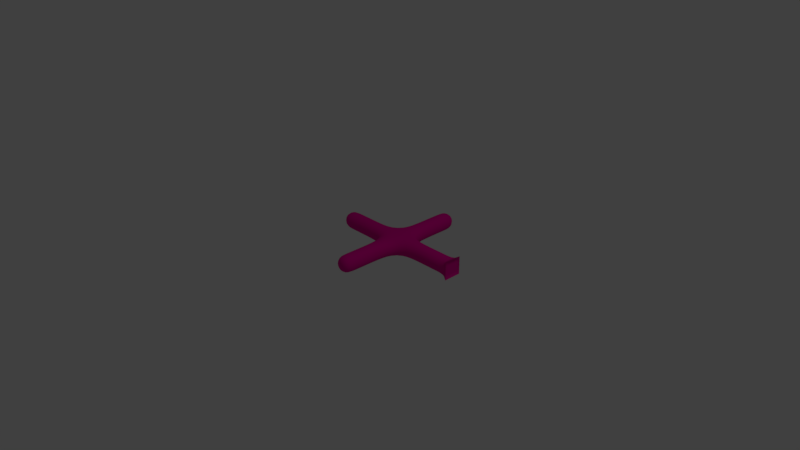 # Source: four_arms_scaled.blend  (saved by Blender 2.79.0; exported with 4.5.12 LTS)
import bpy
from mathutils import Matrix  # noqa: F401  (used for matrix-valued properties, if any)

bpy.ops.wm.read_factory_settings(use_empty=True)
scene = bpy.context.scene
scene.name = 'Scene'

# ---- collections
col_collection_1 = bpy.data.collections.new('Collection 1'); scene.collection.children.link(col_collection_1)

# ---- materials (node trees are filled in below, after node groups)
mat_material = bpy.data.materials.new('Material')
mat_material.alpha_threshold = 0.0
mat_material.use_transparent_shadow = False
mat_material.diffuse_color = (0.8, 0.0, 0.3096, 1.0)
mat_material.roughness = 0.5
mat_material.line_color = (0.0, 0.0, 0.0, 1.0)

# ---- material node trees

# ---- world
world_world = bpy.data.worlds.new('World'); scene.world = world_world
world_world.color = (0.05088, 0.05088, 0.05088)
world_world.use_sun_shadow = False
world_world.sun_shadow_jitter_overblur = 0.0
world_world.cycles.sampling_method = 'MANUAL'

# ---- cameras
cam_camera = bpy.data.cameras.new('Camera')
cam_camera.clip_end = 100.0
cam_camera.lens = 35.0
cam_camera.sensor_width = 32.0
cam_camera.sensor_height = 18.0
cam_camera.ortho_scale = 7.314
cam_camera.dof.focus_distance = 0.0
cam_camera.dof.aperture_fstop = 128.0

# ---- lights
light_lamp = bpy.data.lights.new('Lamp', 'POINT')
light_lamp.transmission_factor = 0.0
light_lamp.cutoff_distance = 30.0
light_lamp.energy = 100.0
light_lamp.shadow_buffer_clip_start = 1.001
light_lamp.shadow_soft_size = 0.1
light_lamp.shadow_maximum_resolution = 0.006
light_lamp.use_absolute_resolution = True

# ---- meshes
me_cube = bpy.data.meshes.new('Cube')
me_cube.from_pydata([(2.0, 1.25, -0.25), (2.0, 0.75, -0.25), (2.0, 0.75, 0.25), (2.0, 1.25, 0.25), (-2.0, 1.25, -0.25), (-2.0, 0.75, -0.25), (-2.0, 0.75, 0.25), (-2.0, 1.25, 0.25), (-0.25, 3.0, -0.25), (0.25, 3.0, -0.25), (0.25, 3.0, 0.25), (-0.25, 3.0, 0.25), (0.25, -1.0, -0.25), (-0.25, -1.0, -0.25), (-0.25, -1.0, 0.25), (0.25, -1.0, 0.25), (0.325, 1.325, -0.25), (0.325, 0.675, -0.25), (0.325, 0.675, 0.25), (0.325, 1.325, 0.25), (0.8, 1.25, -0.25), (0.8, 0.75, -0.25), (0.8, 0.75, 0.25), (0.8, 1.25, 0.25), (1.2, 1.25, -0.25), (1.2, 0.75, -0.25), (1.2, 0.75, 0.25), (1.2, 1.25, 0.25), (1.6, 1.25, -0.25), (1.6, 0.75, -0.25), (1.6, 0.75, 0.25), (1.6, 1.25, 0.25), (-0.325, 1.325, -0.25), (-0.325, 1.325, 0.25), (-0.25, 1.8, -0.25), (0.25, 1.8, -0.25), (0.25, 1.8, 0.25), (-0.25, 1.8, 0.25), (-0.25, 2.2, -0.25), (0.25, 2.2, -0.25), (0.25, 2.2, 0.25), (-0.25, 2.2, 0.25), (-0.25, 2.6, -0.25), (0.25, 2.6, -0.25), (0.25, 2.6, 0.25), (-0.25, 2.6, 0.25), (0.25, -0.6, -0.25), (-0.25, -0.6, -0.25), (-0.25, -0.6, 0.25), (0.25, -0.6, 0.25), (0.25, -0.2, -0.25), (-0.25, -0.2, -0.25), (-0.25, -0.2, 0.25), (0.25, -0.2, 0.25), (0.25, 0.2, -0.25), (-0.25, 0.2, -0.25), (-0.25, 0.2, 0.25), (0.25, 0.2, 0.25), (-0.325, 0.675, -0.25), (-0.325, 0.675, 0.25), (-0.8, 1.25, -0.25), (-0.8, 0.75, -0.25), (-0.8, 0.75, 0.25), (-0.8, 1.25, 0.25), (-1.2, 1.25, -0.25), (-1.2, 0.75, -0.25), (-1.2, 0.75, 0.25), (-1.2, 1.25, 0.25), (-1.6, 1.25, -0.25), (-1.6, 0.75, -0.25), (-1.6, 0.75, 0.25), (-1.6, 1.25, 0.25)], [], [(25, 26, 22, 21), (24, 25, 21, 20), (23, 20, 16, 19), (15, 14, 13, 12), (11, 10, 9, 8), (22, 23, 19, 18), (21, 22, 18, 17), (20, 21, 17, 16), (32, 16, 17, 58), (4, 5, 6, 7), (0, 1, 2, 3), (18, 19, 33, 59), (26, 27, 23, 22), (27, 24, 20, 23), (28, 29, 25, 24), (29, 30, 26, 25), (30, 31, 27, 26), (31, 28, 24, 27), (0, 1, 29, 28), (1, 2, 30, 29), (2, 3, 31, 30), (3, 0, 28, 31), (34, 35, 16, 32), (35, 36, 19, 16), (36, 37, 33, 19), (37, 34, 32, 33), (38, 39, 35, 34), (39, 40, 36, 35), (40, 41, 37, 36), (41, 38, 34, 37), (42, 43, 39, 38), (43, 44, 40, 39), (44, 45, 41, 40), (45, 42, 38, 41), (8, 9, 43, 42), (9, 10, 44, 43), (10, 11, 45, 44), (11, 8, 42, 45), (12, 13, 47, 46), (13, 14, 48, 47), (14, 15, 49, 48), (15, 12, 46, 49), (46, 47, 51, 50), (47, 48, 52, 51), (48, 49, 53, 52), (49, 46, 50, 53), (50, 51, 55, 54), (51, 52, 56, 55), (52, 53, 57, 56), (53, 50, 54, 57), (54, 55, 58, 17), (55, 56, 59, 58), (56, 57, 18, 59), (57, 54, 17, 18), (32, 58, 61, 60), (58, 59, 62, 61), (59, 33, 63, 62), (33, 32, 60, 63), (60, 61, 65, 64), (61, 62, 66, 65), (62, 63, 67, 66), (63, 60, 64, 67), (64, 65, 69, 68), (65, 66, 70, 69), (66, 67, 71, 70), (67, 64, 68, 71), (68, 69, 5, 4), (69, 70, 6, 5), (70, 71, 7, 6), (71, 68, 4, 7)])
me_cube.polygons.foreach_set('use_smooth', [True] * 70)
me_cube.materials.append(mat_material)
me_cube.use_remesh_preserve_volume = False
me_cube.use_remesh_preserve_attributes = False
me_cube.use_mirror_vertex_groups = False
me_cube.update()
arm_armature = bpy.data.armatures.new('Armature')  # bones are not reproduced

# ---- objects
ob_armature = bpy.data.objects.new('Armature', arm_armature)
ob_cube = bpy.data.objects.new('Cube', me_cube)
ob_lamp = bpy.data.objects.new('Lamp', light_lamp)
ob_camera = bpy.data.objects.new('Camera', cam_camera)

# ---- transforms, parenting, visibility, modifiers, constraints
ob_armature.location = (0.0, 0.0, 0.0)
ob_armature.scale = (0.5, 0.5, 0.5)
ob_armature.show_in_front = True
ob_armature.lineart.crease_threshold = 0.0
ob_cube.parent = ob_armature
ob_cube.location = (0.0, 0.0, 0.0)
ob_cube.lock_rotations_4d = False
ob_cube.empty_display_type = 'ARROWS'
ob_cube.lineart.crease_threshold = 0.0
_vg = ob_cube.vertex_groups.new(name='Base')
for _i, _w in zip([0, 1, 2, 3, 16, 17, 18, 19, 20, 21, 22, 23, 24, 25, 26, 27, 28, 29, 30, 31, 32, 35, 57, 59], [1.0, 1.0, 1.0, 1.0, 0.7431, 0.1894, 0.7373, 0.1855, 0.9788, 0.9515, 0.9785, 0.9513, 0.9982, 0.9968, 0.9982, 0.9968, 0.9998, 0.9997, 0.9998, 0.9997, 0.05226, 0.03523, 0.03462, 0.05073]): _vg.add([_i], _w, 'REPLACE')
_vg = ob_cube.vertex_groups.new(name='Top')
for _i, _w in zip([8, 9, 10, 11, 16, 18, 19, 23, 32, 33, 34, 35, 36, 37, 38, 39, 40, 41, 42, 43, 44, 45, 58, 60], [1.0, 1.0, 1.0, 1.0, 0.1855, 0.05226, 0.7431, 0.03523, 0.7373, 0.1894, 0.9785, 0.9513, 0.9788, 0.9515, 0.9982, 0.9968, 0.9982, 0.9968, 0.9998, 0.9997, 0.9998, 0.9997, 0.05073, 0.03462]): _vg.add([_i], _w, 'REPLACE')
_vg = ob_cube.vertex_groups.new(name='Buttom')
for _i, _w in zip([12, 13, 14, 15, 16, 17, 18, 21, 33, 46, 47, 48, 49, 50, 51, 52, 53, 54, 55, 56, 57, 58, 59, 62], [1.0, 1.0, 1.0, 1.0, 0.05073, 0.7373, 0.1894, 0.03462, 0.05226, 0.9998, 0.9997, 0.9998, 0.9997, 0.9982, 0.9968, 0.9982, 0.9968, 0.9785, 0.9513, 0.9788, 0.9515, 0.1855, 0.7431, 0.03523]): _vg.add([_i], _w, 'REPLACE')
_vg = ob_cube.vertex_groups.new(name='Left')
for _i, _w in zip([4, 5, 6, 7, 17, 19, 32, 33, 37, 55, 58, 59, 60, 61, 62, 63, 64, 65, 66, 67, 68, 69, 70, 71], [1.0, 1.0, 1.0, 1.0, 0.05226, 0.05073, 0.1894, 0.7373, 0.03462, 0.03523, 0.7431, 0.1855, 0.9515, 0.9788, 0.9513, 0.9785, 0.9968, 0.9982, 0.9968, 0.9982, 0.9997, 0.9998, 0.9997, 0.9998]): _vg.add([_i], _w, 'REPLACE')
_m = ob_cube.modifiers.new('Subsurf', 'SUBSURF')
_m.uv_smooth = 'PRESERVE_CORNERS'
_m.quality = 2
_m.show_only_control_edges = False
_m = ob_cube.modifiers.new('Armature', 'ARMATURE')
_m.object = ob_armature
ob_lamp.location = (4.076, 1.005, 5.904)
ob_lamp.rotation_euler = (0.6503, 0.05522, 1.866)
ob_lamp.lock_rotations_4d = False
ob_lamp.empty_display_type = 'ARROWS'
ob_lamp.color = (0.0, 0.0, 0.0, 0.0)
ob_lamp.lineart.crease_threshold = 0.0
ob_camera.location = (7.481, -6.508, 5.344)
ob_camera.rotation_euler = (1.109, 0.0, 0.8149)
ob_camera.lock_rotations_4d = False
ob_camera.empty_display_type = 'ARROWS'
ob_camera.color = (0.0, 0.0, 0.0, 0.0)
ob_camera.display_type = 'WIRE'
ob_camera.lineart.crease_threshold = 0.0

# ---- collection membership
col_collection_1.objects.link(ob_armature)
col_collection_1.objects.link(ob_cube)
col_collection_1.objects.link(ob_lamp)
col_collection_1.objects.link(ob_camera)

# ---- scene / render settings (as saved in the file)
scene.camera = ob_camera
scene.frame_start = 1; scene.frame_end = 40; scene.frame_set(1)
scene.render.engine = 'BLENDER_EEVEE_NEXT'
scene.render.resolution_percentage = 50
scene.render.dither_intensity = 0.0
scene.cycles.use_denoising = False
scene.cycles.samples = 128
scene.cycles.sampling_pattern = 'TABULATED_SOBOL'
scene.cycles.use_adaptive_sampling = False
scene.cycles.use_light_tree = False
scene.cycles.blur_glossy = 0.0
scene.cycles.sample_clamp_indirect = 0.0
scene.view_settings.view_transform = 'Standard'
bpy.context.view_layer.update()
